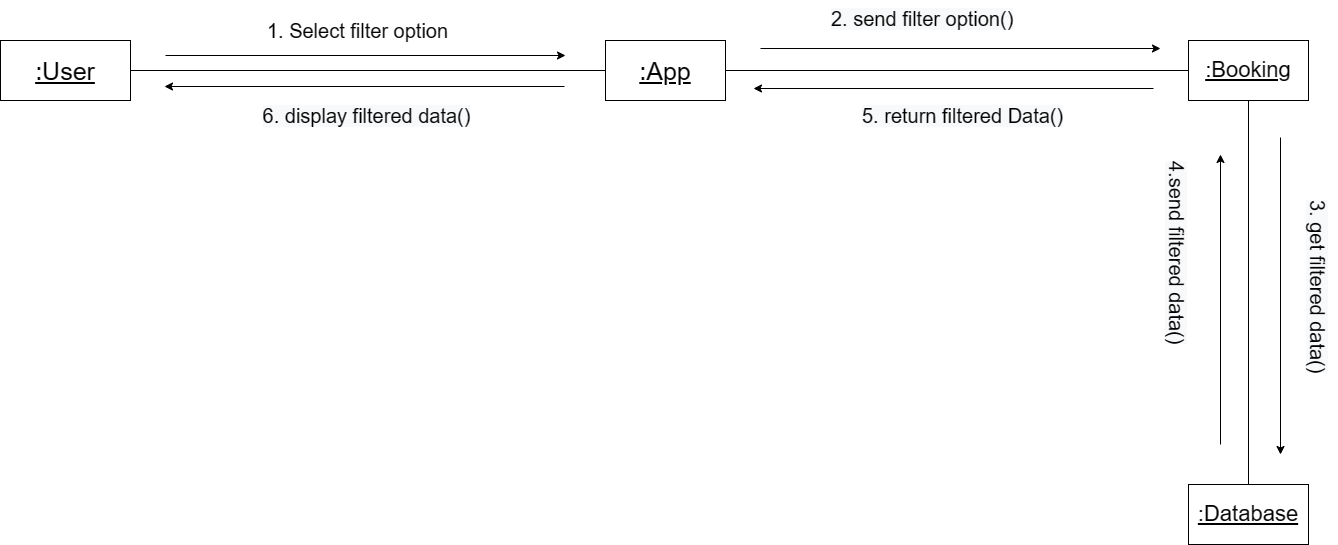

The diagram above was exported from draw.io. Its source (the exported page's mxGraphModel, read from the mxfile embedded in the PNG):
<mxGraphModel dx="993" dy="581" grid="1" gridSize="10" guides="1" tooltips="1" connect="1" arrows="1" fold="1" page="1" pageScale="1" pageWidth="850" pageHeight="1100" math="0" shadow="0">
  <root>
    <mxCell id="0" />
    <mxCell id="1" parent="0" />
    <mxCell id="hSImW-rncQh__zzi284g-1" value="&lt;font style=&quot;font-size: 25px;&quot;&gt;&lt;u&gt;:User&lt;/u&gt;&lt;/font&gt;" style="rounded=0;whiteSpace=wrap;html=1;" parent="1" vertex="1">
      <mxGeometry x="380" y="136" width="130" height="60" as="geometry" />
    </mxCell>
    <mxCell id="hSImW-rncQh__zzi284g-2" value="&lt;font style=&quot;font-size: 25px;&quot;&gt;&lt;u&gt;:App&lt;/u&gt;&lt;/font&gt;" style="rounded=0;whiteSpace=wrap;html=1;" parent="1" vertex="1">
      <mxGeometry x="985" y="136" width="120" height="60" as="geometry" />
    </mxCell>
    <mxCell id="hSImW-rncQh__zzi284g-3" value="" style="endArrow=none;html=1;rounded=0;fontSize=25;entryX=0;entryY=0.5;entryDx=0;entryDy=0;exitX=1;exitY=0.5;exitDx=0;exitDy=0;" parent="1" source="hSImW-rncQh__zzi284g-2" target="hSImW-rncQh__zzi284g-10" edge="1">
      <mxGeometry width="50" height="50" relative="1" as="geometry">
        <mxPoint x="1395.5" y="232" as="sourcePoint" />
        <mxPoint x="655.5" y="632.0000000000002" as="targetPoint" />
      </mxGeometry>
    </mxCell>
    <mxCell id="hSImW-rncQh__zzi284g-4" value="" style="endArrow=none;html=1;rounded=0;fontSize=25;entryX=1;entryY=0.5;entryDx=0;entryDy=0;exitX=0;exitY=0.5;exitDx=0;exitDy=0;" parent="1" source="hSImW-rncQh__zzi284g-2" target="hSImW-rncQh__zzi284g-1" edge="1">
      <mxGeometry width="50" height="50" relative="1" as="geometry">
        <mxPoint x="625" y="446" as="sourcePoint" />
        <mxPoint x="545" y="616" as="targetPoint" />
      </mxGeometry>
    </mxCell>
    <mxCell id="hSImW-rncQh__zzi284g-5" value="&lt;font style=&quot;font-size: 20px;&quot;&gt;1. Select filter option&lt;/font&gt;" style="text;html=1;align=center;verticalAlign=middle;resizable=0;points=[];autosize=1;strokeColor=none;fillColor=none;fontSize=25;" parent="1" vertex="1">
      <mxGeometry x="637" y="104" width="200" height="40" as="geometry" />
    </mxCell>
    <mxCell id="hSImW-rncQh__zzi284g-6" value="&lt;span style=&quot;color: rgb(0, 0, 0); font-family: Helvetica; font-size: 20px; font-style: normal; font-variant-ligatures: normal; font-variant-caps: normal; font-weight: 400; letter-spacing: normal; orphans: 2; text-align: center; text-indent: 0px; text-transform: none; widows: 2; word-spacing: 0px; -webkit-text-stroke-width: 0px; background-color: rgb(248, 249, 250); text-decoration-thickness: initial; text-decoration-style: initial; text-decoration-color: initial; float: none; display: inline !important;&quot;&gt;6. display filtered data()&lt;/span&gt;" style="text;html=1;align=center;verticalAlign=middle;resizable=0;points=[];autosize=1;strokeColor=none;fillColor=none;fontSize=20;" parent="1" vertex="1">
      <mxGeometry x="631" y="191" width="230" height="40" as="geometry" />
    </mxCell>
    <mxCell id="hSImW-rncQh__zzi284g-10" value="&lt;font size=&quot;1&quot; style=&quot;&quot;&gt;&lt;u style=&quot;font-size: 22px;&quot;&gt;:Booking&lt;/u&gt;&lt;/font&gt;" style="rounded=0;whiteSpace=wrap;html=1;" parent="1" vertex="1">
      <mxGeometry x="1568" y="136" width="120" height="60" as="geometry" />
    </mxCell>
    <mxCell id="hSImW-rncQh__zzi284g-11" value="&lt;span style=&quot;color: rgb(0, 0, 0); font-family: Helvetica; font-size: 20px; font-style: normal; font-variant-ligatures: normal; font-variant-caps: normal; font-weight: 400; letter-spacing: normal; orphans: 2; text-align: center; text-indent: 0px; text-transform: none; widows: 2; word-spacing: 0px; -webkit-text-stroke-width: 0px; background-color: rgb(248, 249, 250); text-decoration-thickness: initial; text-decoration-style: initial; text-decoration-color: initial; float: none; display: inline !important;&quot;&gt;2. send filter option()&lt;/span&gt;" style="text;whiteSpace=wrap;html=1;fontSize=20;rotation=0;" parent="1" vertex="1">
      <mxGeometry x="1209" y="96" width="233" height="40" as="geometry" />
    </mxCell>
    <mxCell id="hSImW-rncQh__zzi284g-12" value="&lt;span style=&quot;color: rgb(0, 0, 0); font-family: Helvetica; font-size: 20px; font-style: normal; font-variant-ligatures: normal; font-variant-caps: normal; font-weight: 400; letter-spacing: normal; orphans: 2; text-align: center; text-indent: 0px; text-transform: none; widows: 2; word-spacing: 0px; -webkit-text-stroke-width: 0px; background-color: rgb(248, 249, 250); text-decoration-thickness: initial; text-decoration-style: initial; text-decoration-color: initial; float: none; display: inline !important;&quot;&gt;5. return filtered Data()&lt;/span&gt;" style="text;whiteSpace=wrap;html=1;fontSize=20;rotation=0;" parent="1" vertex="1">
      <mxGeometry x="1240" y="193" width="218" height="40" as="geometry" />
    </mxCell>
    <mxCell id="hSImW-rncQh__zzi284g-13" value="" style="endArrow=classic;html=1;rounded=0;fontSize=20;" parent="1" edge="1">
      <mxGeometry width="50" height="50" relative="1" as="geometry">
        <mxPoint x="545" y="151" as="sourcePoint" />
        <mxPoint x="945" y="151" as="targetPoint" />
      </mxGeometry>
    </mxCell>
    <mxCell id="hSImW-rncQh__zzi284g-14" value="" style="endArrow=classic;html=1;rounded=0;fontSize=20;" parent="1" edge="1">
      <mxGeometry width="50" height="50" relative="1" as="geometry">
        <mxPoint x="944" y="182" as="sourcePoint" />
        <mxPoint x="544" y="182" as="targetPoint" />
      </mxGeometry>
    </mxCell>
    <mxCell id="hSImW-rncQh__zzi284g-16" value="" style="endArrow=classic;html=1;rounded=0;fontSize=20;" parent="1" edge="1">
      <mxGeometry width="50" height="50" relative="1" as="geometry">
        <mxPoint x="1660" y="233" as="sourcePoint" />
        <mxPoint x="1660" y="550" as="targetPoint" />
      </mxGeometry>
    </mxCell>
    <mxCell id="hSImW-rncQh__zzi284g-17" value="" style="endArrow=classic;html=1;rounded=0;fontSize=20;" parent="1" edge="1">
      <mxGeometry width="50" height="50" relative="1" as="geometry">
        <mxPoint x="1533" y="184" as="sourcePoint" />
        <mxPoint x="1133" y="184" as="targetPoint" />
      </mxGeometry>
    </mxCell>
    <mxCell id="hSImW-rncQh__zzi284g-18" value="&lt;font size=&quot;1&quot; style=&quot;&quot;&gt;&lt;u style=&quot;font-size: 22px;&quot;&gt;:Database&lt;/u&gt;&lt;/font&gt;" style="rounded=0;whiteSpace=wrap;html=1;" parent="1" vertex="1">
      <mxGeometry x="1568" y="580" width="120" height="60" as="geometry" />
    </mxCell>
    <mxCell id="hSImW-rncQh__zzi284g-19" value="" style="endArrow=none;html=1;rounded=0;fontSize=25;entryX=0.5;entryY=0;entryDx=0;entryDy=0;exitX=0.5;exitY=1;exitDx=0;exitDy=0;" parent="1" source="hSImW-rncQh__zzi284g-10" target="hSImW-rncQh__zzi284g-18" edge="1">
      <mxGeometry width="50" height="50" relative="1" as="geometry">
        <mxPoint x="1115" y="176" as="sourcePoint" />
        <mxPoint x="1578" y="176" as="targetPoint" />
      </mxGeometry>
    </mxCell>
    <mxCell id="hSImW-rncQh__zzi284g-20" value="&lt;span style=&quot;color: rgb(0, 0, 0); font-family: Helvetica; font-size: 20px; font-style: normal; font-variant-ligatures: normal; font-variant-caps: normal; font-weight: 400; letter-spacing: normal; orphans: 2; text-align: center; text-indent: 0px; text-transform: none; widows: 2; word-spacing: 0px; -webkit-text-stroke-width: 0px; background-color: rgb(248, 249, 250); text-decoration-thickness: initial; text-decoration-style: initial; text-decoration-color: initial; float: none; display: inline !important;&quot;&gt;3. get filtered data()&lt;/span&gt;" style="text;whiteSpace=wrap;html=1;fontSize=20;rotation=90;" parent="1" vertex="1">
      <mxGeometry x="1580" y="390" width="233" height="40" as="geometry" />
    </mxCell>
    <mxCell id="hSImW-rncQh__zzi284g-21" value="" style="endArrow=classic;html=1;rounded=0;fontSize=20;" parent="1" edge="1">
      <mxGeometry width="50" height="50" relative="1" as="geometry">
        <mxPoint x="1140" y="144" as="sourcePoint" />
        <mxPoint x="1540" y="144" as="targetPoint" />
      </mxGeometry>
    </mxCell>
    <mxCell id="hSImW-rncQh__zzi284g-22" value="&lt;span style=&quot;color: rgb(0, 0, 0); font-family: Helvetica; font-size: 20px; font-style: normal; font-variant-ligatures: normal; font-variant-caps: normal; font-weight: 400; letter-spacing: normal; orphans: 2; text-align: center; text-indent: 0px; text-transform: none; widows: 2; word-spacing: 0px; -webkit-text-stroke-width: 0px; background-color: rgb(248, 249, 250); text-decoration-thickness: initial; text-decoration-style: initial; text-decoration-color: initial; float: none; display: inline !important;&quot;&gt;4.send filtered data()&lt;br&gt;&lt;br&gt;&lt;/span&gt;" style="text;whiteSpace=wrap;html=1;fontSize=20;rotation=90;" parent="1" vertex="1">
      <mxGeometry x="1410" y="380" width="290" height="40" as="geometry" />
    </mxCell>
    <mxCell id="hSImW-rncQh__zzi284g-23" value="" style="endArrow=classic;html=1;rounded=0;fontSize=20;" parent="1" edge="1">
      <mxGeometry width="50" height="50" relative="1" as="geometry">
        <mxPoint x="1600" y="540" as="sourcePoint" />
        <mxPoint x="1600" y="250" as="targetPoint" />
      </mxGeometry>
    </mxCell>
  </root>
</mxGraphModel>